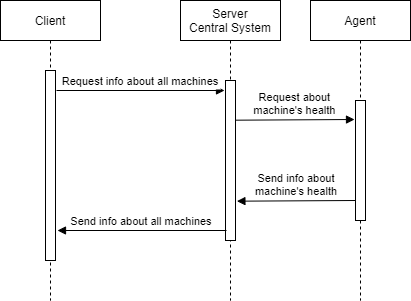

The diagram above was exported from draw.io. Its source (the exported page's mxGraphModel, read from the mxfile embedded in the PNG):
<mxGraphModel dx="1422" dy="865" grid="1" gridSize="10" guides="1" tooltips="1" connect="1" arrows="1" fold="1" page="1" pageScale="1" pageWidth="850" pageHeight="1100" math="0" shadow="0">
  <root>
    <mxCell id="0" />
    <mxCell id="1" parent="0" />
    <mxCell id="3nuBFxr9cyL0pnOWT2aG-1" value="Client" style="shape=umlLifeline;perimeter=lifelinePerimeter;container=1;collapsible=0;recursiveResize=0;rounded=0;shadow=0;strokeWidth=1;" parent="1" vertex="1">
      <mxGeometry x="120" y="80" width="100" height="300" as="geometry" />
    </mxCell>
    <mxCell id="3nuBFxr9cyL0pnOWT2aG-2" value="" style="points=[];perimeter=orthogonalPerimeter;rounded=0;shadow=0;strokeWidth=1;" parent="3nuBFxr9cyL0pnOWT2aG-1" vertex="1">
      <mxGeometry x="45" y="70" width="10" height="190" as="geometry" />
    </mxCell>
    <mxCell id="3nuBFxr9cyL0pnOWT2aG-5" value="Server&#10;Central System" style="shape=umlLifeline;perimeter=lifelinePerimeter;container=1;collapsible=0;recursiveResize=0;rounded=0;shadow=0;strokeWidth=1;" parent="1" vertex="1">
      <mxGeometry x="300" y="80" width="100" height="300" as="geometry" />
    </mxCell>
    <mxCell id="3nuBFxr9cyL0pnOWT2aG-6" value="" style="points=[];perimeter=orthogonalPerimeter;rounded=0;shadow=0;strokeWidth=1;" parent="3nuBFxr9cyL0pnOWT2aG-5" vertex="1">
      <mxGeometry x="45" y="80" width="10" height="160" as="geometry" />
    </mxCell>
    <mxCell id="eVWkndxqbtmKoGqvF6Dg-1" value="Agent" style="shape=umlLifeline;perimeter=lifelinePerimeter;container=1;collapsible=0;recursiveResize=0;rounded=0;shadow=0;strokeWidth=1;" parent="1" vertex="1">
      <mxGeometry x="430" y="80" width="100" height="300" as="geometry" />
    </mxCell>
    <mxCell id="eVWkndxqbtmKoGqvF6Dg-2" value="" style="points=[];perimeter=orthogonalPerimeter;rounded=0;shadow=0;strokeWidth=1;" parent="eVWkndxqbtmKoGqvF6Dg-1" vertex="1">
      <mxGeometry x="45" y="100" width="10" height="120" as="geometry" />
    </mxCell>
    <mxCell id="eVWkndxqbtmKoGqvF6Dg-10" value="Send info about&#10;machine's health" style="verticalAlign=bottom;endArrow=block;shadow=0;strokeWidth=1;exitX=1.04;exitY=0.248;exitDx=0;exitDy=0;exitPerimeter=0;" parent="eVWkndxqbtmKoGqvF6Dg-1" edge="1">
      <mxGeometry relative="1" as="geometry">
        <mxPoint x="45" y="200" as="sourcePoint" />
        <mxPoint x="-73.60000000000002" y="200.68000000000006" as="targetPoint" />
      </mxGeometry>
    </mxCell>
    <mxCell id="eVWkndxqbtmKoGqvF6Dg-4" value="Request about &#10;machine's health" style="verticalAlign=bottom;endArrow=block;shadow=0;strokeWidth=1;exitX=1.04;exitY=0.248;exitDx=0;exitDy=0;exitPerimeter=0;" parent="1" source="3nuBFxr9cyL0pnOWT2aG-6" edge="1">
      <mxGeometry relative="1" as="geometry">
        <mxPoint x="355" y="190.0000000000001" as="sourcePoint" />
        <mxPoint x="474" y="199" as="targetPoint" />
      </mxGeometry>
    </mxCell>
    <mxCell id="eVWkndxqbtmKoGqvF6Dg-11" value="Send info about all machines" style="verticalAlign=bottom;endArrow=block;shadow=0;strokeWidth=1;exitX=1.04;exitY=0.248;exitDx=0;exitDy=0;exitPerimeter=0;" parent="1" edge="1">
      <mxGeometry relative="1" as="geometry">
        <mxPoint x="346" y="310" as="sourcePoint" />
        <mxPoint x="177" y="310" as="targetPoint" />
      </mxGeometry>
    </mxCell>
    <mxCell id="eVWkndxqbtmKoGqvF6Dg-12" value="Request info about all machines" style="verticalAlign=bottom;endArrow=block;shadow=0;strokeWidth=1;exitX=1.04;exitY=0.248;exitDx=0;exitDy=0;exitPerimeter=0;" parent="1" edge="1">
      <mxGeometry relative="1" as="geometry">
        <mxPoint x="176" y="170" as="sourcePoint" />
        <mxPoint x="344" y="170" as="targetPoint" />
      </mxGeometry>
    </mxCell>
  </root>
</mxGraphModel>